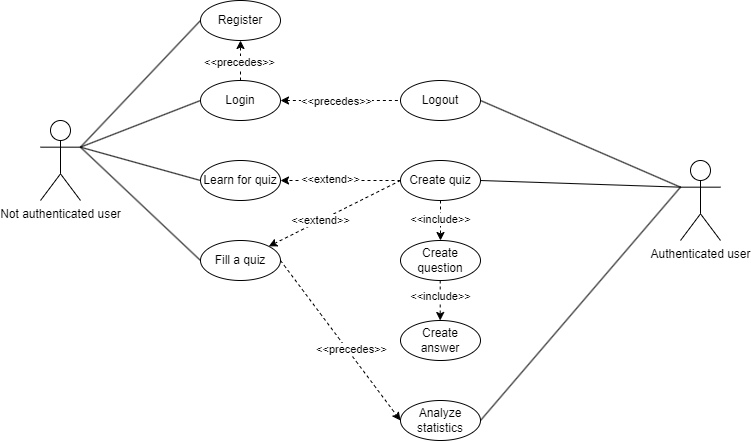

The diagram above was exported from draw.io. Its source (the exported page's mxGraphModel, read from the mxfile embedded in the PNG):
<mxGraphModel dx="989" dy="577" grid="1" gridSize="10" guides="1" tooltips="1" connect="1" arrows="1" fold="1" page="1" pageScale="1" pageWidth="827" pageHeight="1169" math="0" shadow="0">
  <root>
    <mxCell id="0" />
    <mxCell id="1" parent="0" />
    <mxCell id="4BQu_tSfV7yj1ZzVDZ6e-5" style="rounded=0;orthogonalLoop=1;jettySize=auto;html=1;exitX=1;exitY=0.3333333333333333;exitDx=0;exitDy=0;exitPerimeter=0;entryX=0;entryY=0.5;entryDx=0;entryDy=0;endArrow=none;endFill=0;" parent="1" source="4BQu_tSfV7yj1ZzVDZ6e-1" target="4BQu_tSfV7yj1ZzVDZ6e-2" edge="1">
      <mxGeometry relative="1" as="geometry" />
    </mxCell>
    <mxCell id="4BQu_tSfV7yj1ZzVDZ6e-6" style="rounded=0;orthogonalLoop=1;jettySize=auto;html=1;entryX=0;entryY=0.5;entryDx=0;entryDy=0;endArrow=none;endFill=0;exitX=1;exitY=0.3333333333333333;exitDx=0;exitDy=0;exitPerimeter=0;" parent="1" source="4BQu_tSfV7yj1ZzVDZ6e-1" target="4BQu_tSfV7yj1ZzVDZ6e-3" edge="1">
      <mxGeometry relative="1" as="geometry">
        <mxPoint x="200" y="190" as="sourcePoint" />
      </mxGeometry>
    </mxCell>
    <mxCell id="4BQu_tSfV7yj1ZzVDZ6e-7" style="rounded=0;orthogonalLoop=1;jettySize=auto;html=1;exitX=1;exitY=0.3333333333333333;exitDx=0;exitDy=0;exitPerimeter=0;entryX=0;entryY=0.5;entryDx=0;entryDy=0;endArrow=none;endFill=0;" parent="1" source="4BQu_tSfV7yj1ZzVDZ6e-1" target="4BQu_tSfV7yj1ZzVDZ6e-4" edge="1">
      <mxGeometry relative="1" as="geometry" />
    </mxCell>
    <mxCell id="3jZNjVwwg0i81FtWDDAP-11" style="rounded=0;orthogonalLoop=1;jettySize=auto;html=1;exitX=1;exitY=0.3333333333333333;exitDx=0;exitDy=0;exitPerimeter=0;entryX=0;entryY=0.5;entryDx=0;entryDy=0;endArrow=none;endFill=0;" edge="1" parent="1" source="4BQu_tSfV7yj1ZzVDZ6e-1" target="3jZNjVwwg0i81FtWDDAP-10">
      <mxGeometry relative="1" as="geometry" />
    </mxCell>
    <mxCell id="4BQu_tSfV7yj1ZzVDZ6e-1" value="Not authenticated user&lt;div&gt;&lt;br&gt;&lt;/div&gt;" style="shape=umlActor;verticalLabelPosition=bottom;verticalAlign=top;html=1;outlineConnect=0;" parent="1" vertex="1">
      <mxGeometry x="80" y="120" width="40" height="80" as="geometry" />
    </mxCell>
    <mxCell id="3jZNjVwwg0i81FtWDDAP-7" style="rounded=0;orthogonalLoop=1;jettySize=auto;html=1;exitX=1;exitY=0.5;exitDx=0;exitDy=0;entryX=0;entryY=0.5;entryDx=0;entryDy=0;dashed=1;endArrow=none;endFill=0;startArrow=classic;startFill=1;" edge="1" parent="1" source="4BQu_tSfV7yj1ZzVDZ6e-2" target="4BQu_tSfV7yj1ZzVDZ6e-9">
      <mxGeometry relative="1" as="geometry" />
    </mxCell>
    <mxCell id="3jZNjVwwg0i81FtWDDAP-8" value="&amp;lt;&amp;lt;precedes&amp;gt;&amp;gt;" style="edgeLabel;html=1;align=center;verticalAlign=middle;resizable=0;points=[];" vertex="1" connectable="0" parent="3jZNjVwwg0i81FtWDDAP-7">
      <mxGeometry x="-0.069" y="-1" relative="1" as="geometry">
        <mxPoint as="offset" />
      </mxGeometry>
    </mxCell>
    <mxCell id="3jZNjVwwg0i81FtWDDAP-18" style="rounded=0;orthogonalLoop=1;jettySize=auto;html=1;exitX=0.5;exitY=0;exitDx=0;exitDy=0;entryX=0.5;entryY=1;entryDx=0;entryDy=0;dashed=1;" edge="1" parent="1" source="4BQu_tSfV7yj1ZzVDZ6e-2" target="3jZNjVwwg0i81FtWDDAP-10">
      <mxGeometry relative="1" as="geometry" />
    </mxCell>
    <mxCell id="3jZNjVwwg0i81FtWDDAP-19" value="&amp;lt;&amp;lt;precedes&amp;gt;&amp;gt;" style="edgeLabel;html=1;align=center;verticalAlign=middle;resizable=0;points=[];" vertex="1" connectable="0" parent="3jZNjVwwg0i81FtWDDAP-18">
      <mxGeometry x="-0.0714" y="1" relative="1" as="geometry">
        <mxPoint as="offset" />
      </mxGeometry>
    </mxCell>
    <mxCell id="4BQu_tSfV7yj1ZzVDZ6e-2" value="Login" style="ellipse;whiteSpace=wrap;html=1;" parent="1" vertex="1">
      <mxGeometry x="240" y="80" width="80" height="40" as="geometry" />
    </mxCell>
    <mxCell id="3jZNjVwwg0i81FtWDDAP-5" style="rounded=0;orthogonalLoop=1;jettySize=auto;html=1;exitX=1;exitY=0.5;exitDx=0;exitDy=0;entryX=0;entryY=0.5;entryDx=0;entryDy=0;dashed=1;startArrow=none;startFill=0;endArrow=classic;endFill=1;" edge="1" parent="1" source="4BQu_tSfV7yj1ZzVDZ6e-3" target="4BQu_tSfV7yj1ZzVDZ6e-15">
      <mxGeometry relative="1" as="geometry" />
    </mxCell>
    <mxCell id="3jZNjVwwg0i81FtWDDAP-6" value="&amp;lt;&amp;lt;precedes&amp;gt;&amp;gt;" style="edgeLabel;html=1;align=center;verticalAlign=middle;resizable=0;points=[];" vertex="1" connectable="0" parent="3jZNjVwwg0i81FtWDDAP-5">
      <mxGeometry x="-0.0333" y="2" relative="1" as="geometry">
        <mxPoint x="11" y="13" as="offset" />
      </mxGeometry>
    </mxCell>
    <mxCell id="4BQu_tSfV7yj1ZzVDZ6e-3" value="Fill a quiz" style="ellipse;whiteSpace=wrap;html=1;" parent="1" vertex="1">
      <mxGeometry x="240" y="240" width="80" height="40" as="geometry" />
    </mxCell>
    <mxCell id="4BQu_tSfV7yj1ZzVDZ6e-4" value="Learn for quiz" style="ellipse;whiteSpace=wrap;html=1;" parent="1" vertex="1">
      <mxGeometry x="240" y="160" width="80" height="40" as="geometry" />
    </mxCell>
    <mxCell id="3jZNjVwwg0i81FtWDDAP-1" style="rounded=0;orthogonalLoop=1;jettySize=auto;html=1;exitX=0;exitY=0.5;exitDx=0;exitDy=0;entryX=1;entryY=0;entryDx=0;entryDy=0;dashed=1;" edge="1" parent="1" source="4BQu_tSfV7yj1ZzVDZ6e-8" target="4BQu_tSfV7yj1ZzVDZ6e-3">
      <mxGeometry relative="1" as="geometry" />
    </mxCell>
    <mxCell id="3jZNjVwwg0i81FtWDDAP-2" value="&amp;lt;&amp;lt;extend&amp;gt;&amp;gt;" style="edgeLabel;html=1;align=center;verticalAlign=middle;resizable=0;points=[];" vertex="1" connectable="0" parent="3jZNjVwwg0i81FtWDDAP-1">
      <mxGeometry x="-0.16" relative="1" as="geometry">
        <mxPoint x="-25" y="12" as="offset" />
      </mxGeometry>
    </mxCell>
    <mxCell id="3jZNjVwwg0i81FtWDDAP-3" style="rounded=0;orthogonalLoop=1;jettySize=auto;html=1;exitX=0;exitY=0.5;exitDx=0;exitDy=0;entryX=1;entryY=0.5;entryDx=0;entryDy=0;dashed=1;" edge="1" parent="1" source="4BQu_tSfV7yj1ZzVDZ6e-8" target="4BQu_tSfV7yj1ZzVDZ6e-4">
      <mxGeometry relative="1" as="geometry" />
    </mxCell>
    <mxCell id="3jZNjVwwg0i81FtWDDAP-4" value="&amp;lt;&amp;lt;extend&amp;gt;&amp;gt;" style="edgeLabel;html=1;align=center;verticalAlign=middle;resizable=0;points=[];" vertex="1" connectable="0" parent="3jZNjVwwg0i81FtWDDAP-3">
      <mxGeometry x="0.1693" y="-1" relative="1" as="geometry">
        <mxPoint as="offset" />
      </mxGeometry>
    </mxCell>
    <mxCell id="3jZNjVwwg0i81FtWDDAP-14" style="rounded=0;orthogonalLoop=1;jettySize=auto;html=1;exitX=0.5;exitY=1;exitDx=0;exitDy=0;entryX=0.5;entryY=0;entryDx=0;entryDy=0;dashed=1;" edge="1" parent="1" source="4BQu_tSfV7yj1ZzVDZ6e-8" target="3jZNjVwwg0i81FtWDDAP-12">
      <mxGeometry relative="1" as="geometry" />
    </mxCell>
    <mxCell id="3jZNjVwwg0i81FtWDDAP-15" value="&amp;lt;&amp;lt;include&amp;gt;&amp;gt;" style="edgeLabel;html=1;align=center;verticalAlign=middle;resizable=0;points=[];" vertex="1" connectable="0" parent="3jZNjVwwg0i81FtWDDAP-14">
      <mxGeometry x="-0.0819" relative="1" as="geometry">
        <mxPoint as="offset" />
      </mxGeometry>
    </mxCell>
    <mxCell id="4BQu_tSfV7yj1ZzVDZ6e-8" value="Create quiz" style="ellipse;whiteSpace=wrap;html=1;" parent="1" vertex="1">
      <mxGeometry x="440" y="160" width="80" height="40" as="geometry" />
    </mxCell>
    <mxCell id="4BQu_tSfV7yj1ZzVDZ6e-9" value="Logout" style="ellipse;whiteSpace=wrap;html=1;" parent="1" vertex="1">
      <mxGeometry x="440" y="80" width="80" height="40" as="geometry" />
    </mxCell>
    <mxCell id="4BQu_tSfV7yj1ZzVDZ6e-13" style="rounded=0;orthogonalLoop=1;jettySize=auto;html=1;entryX=1;entryY=0.5;entryDx=0;entryDy=0;endArrow=none;endFill=0;exitX=0;exitY=0.3333333333333333;exitDx=0;exitDy=0;exitPerimeter=0;" parent="1" source="4BQu_tSfV7yj1ZzVDZ6e-10" target="4BQu_tSfV7yj1ZzVDZ6e-8" edge="1">
      <mxGeometry relative="1" as="geometry">
        <mxPoint x="430" y="340" as="sourcePoint" />
      </mxGeometry>
    </mxCell>
    <mxCell id="4BQu_tSfV7yj1ZzVDZ6e-14" style="rounded=0;orthogonalLoop=1;jettySize=auto;html=1;exitX=0;exitY=0.3333333333333333;exitDx=0;exitDy=0;exitPerimeter=0;entryX=1;entryY=0.5;entryDx=0;entryDy=0;endArrow=none;endFill=0;" parent="1" source="4BQu_tSfV7yj1ZzVDZ6e-10" target="4BQu_tSfV7yj1ZzVDZ6e-9" edge="1">
      <mxGeometry relative="1" as="geometry" />
    </mxCell>
    <mxCell id="3jZNjVwwg0i81FtWDDAP-9" style="rounded=0;orthogonalLoop=1;jettySize=auto;html=1;exitX=0;exitY=0.3333333333333333;exitDx=0;exitDy=0;exitPerimeter=0;entryX=1;entryY=0.5;entryDx=0;entryDy=0;endArrow=none;endFill=0;" edge="1" parent="1" source="4BQu_tSfV7yj1ZzVDZ6e-10" target="4BQu_tSfV7yj1ZzVDZ6e-15">
      <mxGeometry relative="1" as="geometry" />
    </mxCell>
    <mxCell id="4BQu_tSfV7yj1ZzVDZ6e-10" value="Authenticated user" style="shape=umlActor;verticalLabelPosition=bottom;verticalAlign=top;html=1;outlineConnect=0;" parent="1" vertex="1">
      <mxGeometry x="720" y="160" width="40" height="80" as="geometry" />
    </mxCell>
    <mxCell id="4BQu_tSfV7yj1ZzVDZ6e-15" value="Analyze statistics" style="ellipse;whiteSpace=wrap;html=1;" parent="1" vertex="1">
      <mxGeometry x="440" y="400" width="80" height="40" as="geometry" />
    </mxCell>
    <mxCell id="3jZNjVwwg0i81FtWDDAP-10" value="Register" style="ellipse;whiteSpace=wrap;html=1;" vertex="1" parent="1">
      <mxGeometry x="240" width="80" height="40" as="geometry" />
    </mxCell>
    <mxCell id="3jZNjVwwg0i81FtWDDAP-16" style="rounded=0;orthogonalLoop=1;jettySize=auto;html=1;exitX=0.5;exitY=1;exitDx=0;exitDy=0;dashed=1;" edge="1" parent="1">
      <mxGeometry relative="1" as="geometry">
        <mxPoint x="479.71" y="280" as="sourcePoint" />
        <mxPoint x="479.71" y="320" as="targetPoint" />
      </mxGeometry>
    </mxCell>
    <mxCell id="3jZNjVwwg0i81FtWDDAP-17" value="&amp;lt;&amp;lt;include&amp;gt;&amp;gt;" style="edgeLabel;html=1;align=center;verticalAlign=middle;resizable=0;points=[];" vertex="1" connectable="0" parent="3jZNjVwwg0i81FtWDDAP-16">
      <mxGeometry x="-0.2357" relative="1" as="geometry">
        <mxPoint as="offset" />
      </mxGeometry>
    </mxCell>
    <mxCell id="3jZNjVwwg0i81FtWDDAP-12" value="Create question" style="ellipse;whiteSpace=wrap;html=1;" vertex="1" parent="1">
      <mxGeometry x="440" y="240" width="80" height="40" as="geometry" />
    </mxCell>
    <mxCell id="3jZNjVwwg0i81FtWDDAP-13" value="Create answer" style="ellipse;whiteSpace=wrap;html=1;" vertex="1" parent="1">
      <mxGeometry x="440" y="320" width="80" height="40" as="geometry" />
    </mxCell>
  </root>
</mxGraphModel>